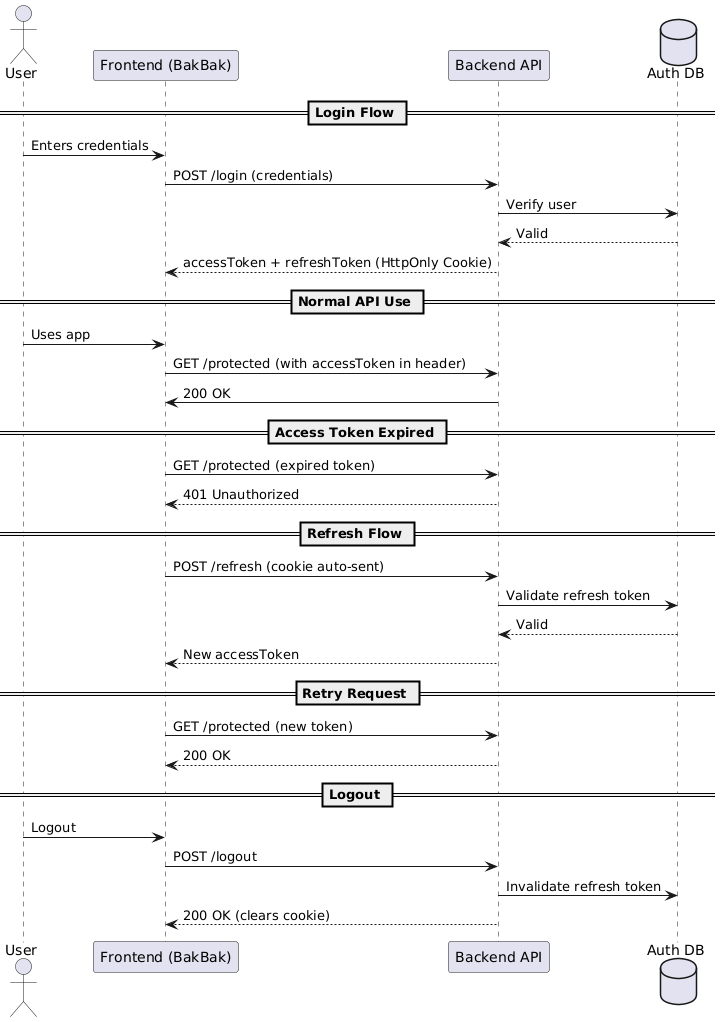

The diagram above was rendered by PlantUML. Its source (embedded in the PNG):
@startuml
actor User
participant "Frontend (BakBak)" as FE
participant "Backend API" as BE
database "Auth DB" as DB

== Login Flow ==
User -> FE : Enters credentials
FE -> BE : POST /login (credentials)
BE -> DB : Verify user
DB --> BE : Valid
BE --> FE : accessToken + refreshToken (HttpOnly Cookie)

== Normal API Use ==
User -> FE : Uses app
FE -> BE : GET /protected (with accessToken in header)
BE -> FE : 200 OK

== Access Token Expired ==
FE -> BE : GET /protected (expired token)
BE --> FE : 401 Unauthorized

== Refresh Flow ==
FE -> BE : POST /refresh (cookie auto-sent)
BE -> DB : Validate refresh token
DB --> BE : Valid
BE --> FE : New accessToken

== Retry Request ==
FE -> BE : GET /protected (new token)
BE --> FE : 200 OK

== Logout ==
User -> FE : Logout
FE -> BE : POST /logout
BE -> DB : Invalidate refresh token
BE --> FE : 200 OK (clears cookie)
@enduml